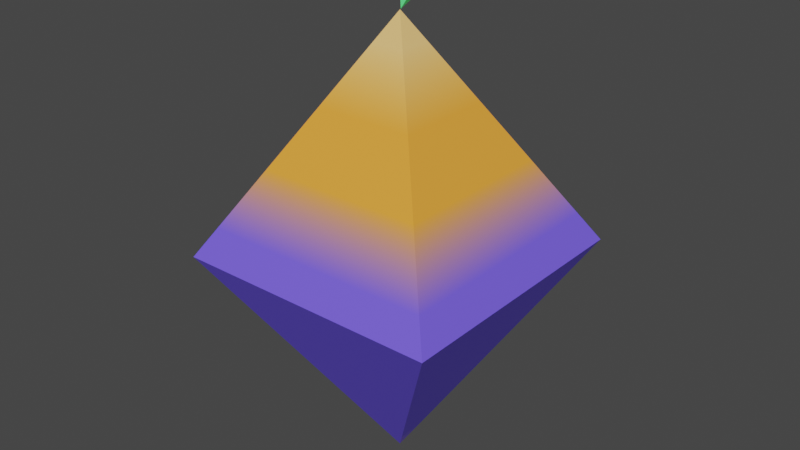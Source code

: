 # Source: frootberry.blend  (saved by Blender 3.6.11; exported with 4.5.12 LTS)
import bpy
from mathutils import Matrix  # noqa: F401  (used for matrix-valued properties, if any)

bpy.ops.wm.read_factory_settings(use_empty=True)
scene = bpy.context.scene
scene.name = 'Scene'

# ---- collections
col_collection = bpy.data.collections.new('Collection'); scene.collection.children.link(col_collection)

# ---- images (referenced by path relative to the original .blend; pixels are not part of the script)
import os
ASSET_DIR = os.environ.get("B2B_ASSET_DIR", "")  # directory of the original .blend (textures are referenced by path, not embedded)
HERE = os.path.dirname(os.path.abspath(__file__))  # packed textures are extracted next to this script under _unpacked/

def load_image(name, relpath, width, height, colorspace="sRGB"):
    """Load a texture the original file referenced (path relative to the .blend, or extracted next to this script)."""
    p = next((c for c in (os.path.join(HERE, relpath), os.path.join(ASSET_DIR, relpath)) if relpath and os.path.exists(c)), "")
    if p:
        img = bpy.data.images.load(p, check_existing=True)
        img.name = name
    else:  # same state as the original file: an image datablock whose file is absent (Cycles renders it pink)
        img = bpy.data.images.new(name, width, height)
        img.source = "FILE"
        img.filepath = "//" + (relpath or name)
    img.colorspace_settings.name = colorspace
    return img
img_berryskin = load_image('berryskin', '_unpacked/berryskin.b462b4af.png', 32, 32, 'sRGB')

# ---- materials (node trees are filled in below, after node groups)
mat_material = bpy.data.materials.new('Material')
mat_material.alpha_threshold = 0.0
mat_material.use_transparent_shadow = False
mat_material.roughness = 0.5
mat_material.line_color = (0.0, 0.0, 0.0, 1.0)

# ---- material node trees
mat_material.use_nodes = True; mat_material.node_tree.nodes.clear()
_N = mat_material.node_tree.nodes; _L = mat_material.node_tree.links
n0 = _N.new('ShaderNodeOutputMaterial'); n0.name = 'Material Output'; n0.location = (300, 300)
n1 = _N.new('ShaderNodeBsdfPrincipled'); n1.name = 'Principled BSDF'; n1.location = (10, 300)
n1.distribution = 'GGX'
n1.subsurface_method = 'RANDOM_WALK_SKIN'
n1.inputs[3].default_value = 1.45
n1.inputs[27].default_value = (0.0, 0.0, 0.0, 1.0)
n1.inputs[28].default_value = 1.0
n2 = _N.new('ShaderNodeTexImage'); n2.name = 'Image Texture'; n2.location = (-280, 280)
n2.image = img_berryskin
_L.new(n1.outputs[0], n0.inputs[0])
_L.new(n2.outputs[0], n1.inputs[0])
n0.is_active_output = True

# ---- world
world_world = bpy.data.worlds.new('World'); scene.world = world_world
world_world.use_nodes = True; world_world.node_tree.nodes.clear()
_N = world_world.node_tree.nodes; _L = world_world.node_tree.links
n0 = _N.new('ShaderNodeOutputWorld'); n0.name = 'World Output'; n0.location = (300, 300)
n1 = _N.new('ShaderNodeBackground'); n1.name = 'Background'; n1.location = (10, 300)
n1.inputs[0].default_value = (0.05088, 0.05088, 0.05088, 1.0)
_L.new(n1.outputs[0], n0.inputs[0])
n0.is_active_output = True
world_world.color = (0.05088, 0.05088, 0.05088)
world_world.use_sun_shadow = False
world_world.sun_shadow_jitter_overblur = 0.0

# ---- meshes
me_cube_001 = bpy.data.meshes.new('Cube.001')
me_cube_001.from_pydata([(0.0, 0.0, -1.0), (0.0, 0.0, 1.0), (0.0, 0.0, -1.0), (0.0, 0.0, 1.0), (0.0, 0.0, -1.0), (0.0, 0.0, 1.0), (0.0, 0.0, -1.0), (0.0, 0.0, 1.0), (-1.0, -1.0, 0.0), (-1.0, 1.0, 0.0), (1.0, 1.0, 0.0), (1.0, -1.0, 0.0), (0.1301, 0.2641, 1.127), (-0.08983, 0.2339, 1.155), (-0.042, 0.03416, 1.212), (0.178, 0.06427, 1.184), (0.003889, 0.003089, 1.002)], [], [(8, 1, 3, 9), (9, 3, 7, 10), (10, 7, 5, 11), (11, 5, 1, 8), (2, 6, 4, 0), (7, 3, 1, 5), (4, 11, 8, 0), (6, 10, 11, 4), (2, 9, 10, 6), (0, 8, 9, 2), (12, 16, 13), (13, 16, 14), (12, 13, 14, 15), (14, 16, 15), (15, 16, 12)])
_uv = me_cube_001.uv_layers.new(name='UVMap')
_uv.uv.foreach_set('vector', [0.5, 0.0, 0.625, 0.0, 0.625, 0.25, 0.5, 0.25, 0.5, 0.25, 0.625, 0.25, 0.625, 0.5, 0.5, 0.5, 0.5, 0.5, 0.625, 0.5, 0.625, 0.75, 0.5, 0.75, 0.5, 0.75, 0.625, 0.75, 0.625, 1.0, 0.5, 1.0, 0.125, 0.5, 0.375, 0.5, 0.375, 0.75, 0.125, 0.75, 0.625, 0.5, 0.875, 0.5, 0.875, 0.75, 0.625, 0.75, 0.375, 0.75, 0.5, 0.75, 0.5, 1.0, 0.375, 1.0, 0.375, 0.5, 0.5, 0.5, 0.5, 0.75, 0.375, 0.75, 0.375, 0.25, 0.5, 0.25, 0.5, 0.5, 0.375, 0.5, 0.375, 0.0, 0.5, 0.0, 0.5, 0.25, 0.375, 0.25, 0.1021, 0.2109, 0.1021, 0.1289, 0.1841, 0.1289, 0.1841, 0.1289, 0.1021, 0.1289, 0.1021, 0.04694, 0.2729, 0.2109, 0.3548, 0.1289, 0.2729, 0.04694, 0.1909, 0.1289, 0.1021, 0.04694, 0.1021, 0.1289, 0.02016, 0.1289, 0.02016, 0.1289, 0.1021, 0.1289, 0.1021, 0.2109])
me_cube_001.materials.append(mat_material)
me_cube_001.update()

# ---- objects
ob_cube = bpy.data.objects.new('Cube', me_cube_001)

# ---- transforms, parenting, visibility, modifiers, constraints
ob_cube.location = (0.0, 0.0, 0.0)
ob_cube.scale = (1.0, 1.0, 1.69)

# ---- collection membership
col_collection.objects.link(ob_cube)

# ---- scene / render settings (as saved in the file)
scene.frame_start = 1; scene.frame_end = 250; scene.frame_set(1)
scene.render.engine = 'BLENDER_EEVEE_NEXT'
scene.cycles.sampling_pattern = 'TABULATED_SOBOL'
scene.view_settings.view_transform = 'Filmic'
bpy.context.view_layer.update()

# ---- added for rendering (the .blend has no active camera and no usable light): camera, sun
cam_auto = bpy.data.cameras.new('AutoCamera')
cam_auto.lens = 50.0
cam_auto.sensor_width = 36.0
cam_auto.clip_end = 1000.0
ob_auto_camera = bpy.data.objects.new('AutoCamera', cam_auto)
scene.collection.objects.link(ob_auto_camera)
ob_auto_camera.location = (4.33701, -5.20441, 3.64855)
ob_auto_camera.rotation_euler = (1.09748, -7.21219e-08, 0.694738)
scene.camera = ob_auto_camera
light_auto_sun = bpy.data.lights.new('AutoSun', 'SUN')
light_auto_sun.energy = 3.0
light_auto_sun.angle = 0.0523599
ob_auto_sun = bpy.data.objects.new('AutoSun', light_auto_sun)
scene.collection.objects.link(ob_auto_sun)
ob_auto_sun.rotation_euler = (0.872665, 0.174533, 0.523599)
bpy.context.view_layer.update()
